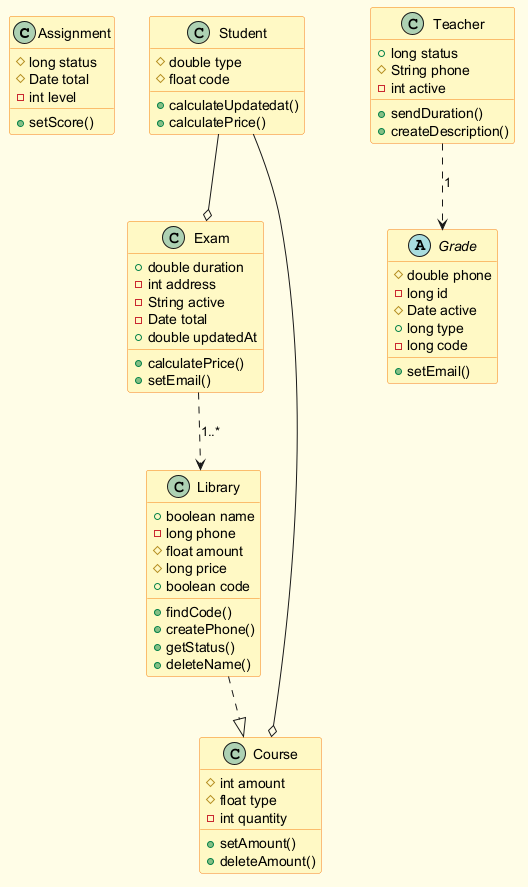

The diagram above was rendered by PlantUML. Its source (embedded in the PNG):
@startuml
skinparam backgroundColor #FFFDE7
skinparam classBackgroundColor #FFF9C4
skinparam classBorderColor #F57F17
class Assignment {
  #long status
  #Date total
  -int level
  +setScore()
}
class Exam {
  +double duration
  -int address
  -String active
  -Date total
  +double updatedAt
  +calculatePrice()
  +setEmail()
}
abstract class Grade {
  #double phone
  -long id
  #Date active
  +long type
  -long code
  +setEmail()
}
class Student {
  #double type
  #float code
  +calculateUpdatedat()
  +calculatePrice()
}
class Teacher {
  +long status
  #String phone
  -int active
  +sendDuration()
  +createDescription()
}
class Library {
  +boolean name
  -long phone
  #float amount
  #long price
  +boolean code
  +findCode()
  +createPhone()
  +getStatus()
  +deleteName()
}
class Course {
  #int amount
  #float type
  -int quantity
  +setAmount()
  +deleteAmount()
}
Library ..|> Course
Teacher ..> Grade : "1"
Exam ..> Library : "1..*"
Student --o Course
Student --o Exam
@enduml